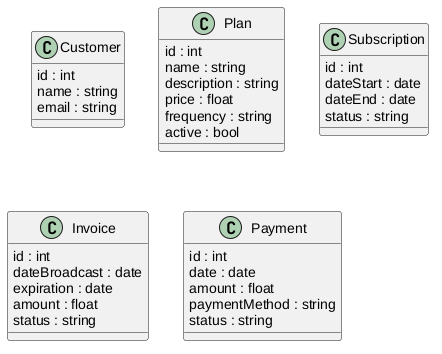

The diagram above was rendered by PlantUML. Its source (embedded in the PNG):
@startuml

class Customer
{
  id : int
  name : string
  email : string
}

class Plan
{
  id : int
  name : string
  description : string
  price : float
  frequency : string
  active : bool
}

class Subscription
{
  id : int
  dateStart : date
  dateEnd : date
  status : string
}

class Invoice
{
  id : int
  dateBroadcast : date
  expiration : date
  amount : float
  status : string
}

class Payment
{
  id : int
  date : date
  amount : float
  paymentMethod : string
  status : string
}

@enduml